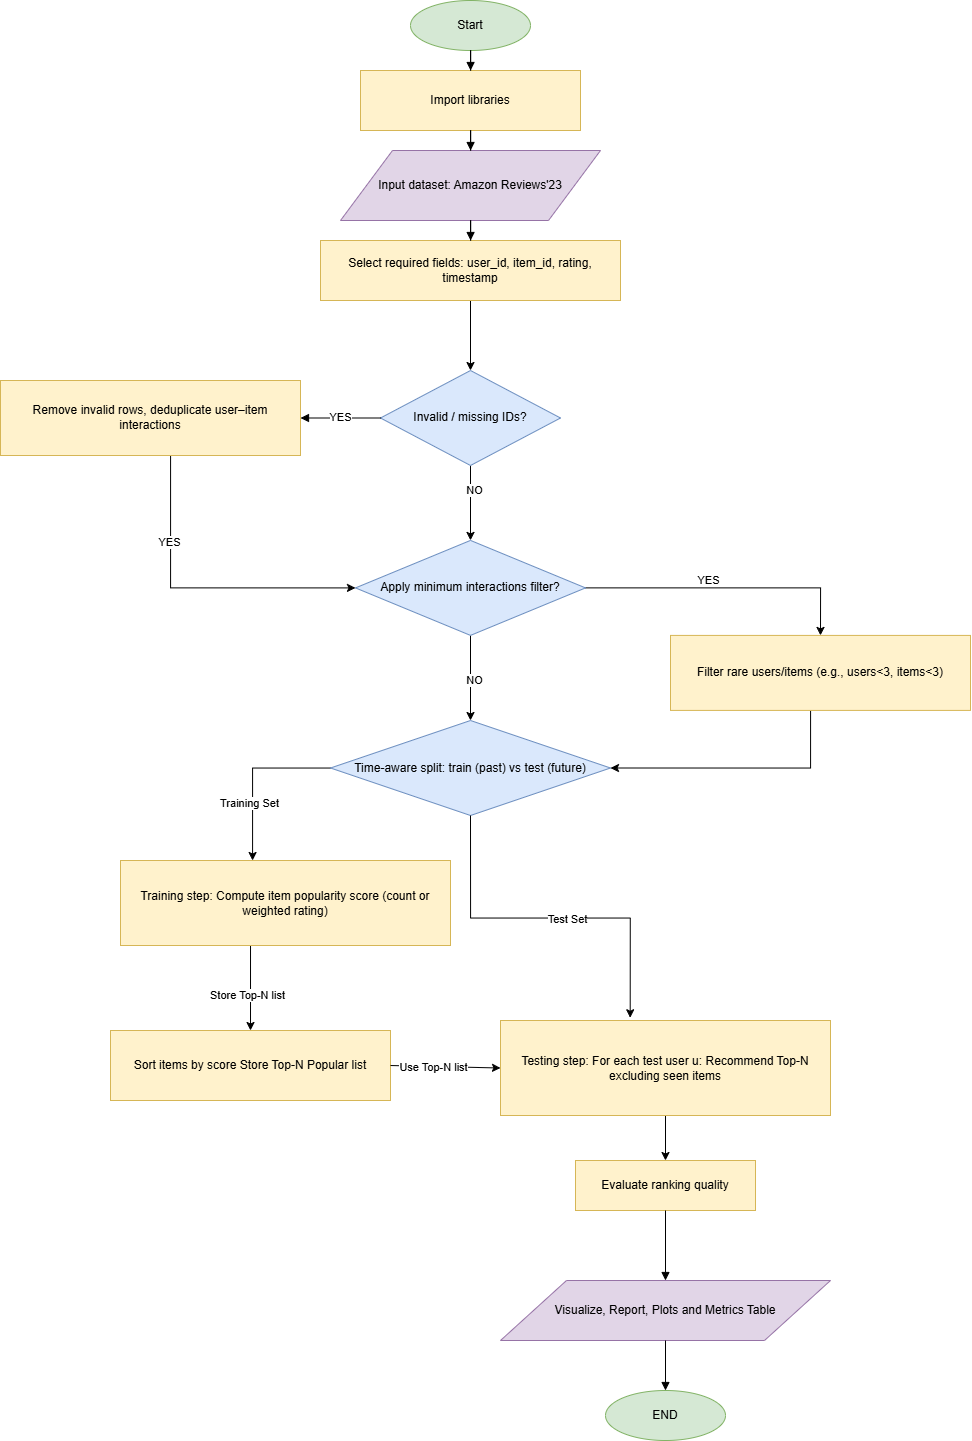

The diagram above was exported from draw.io. Its source (the exported page's mxGraphModel, read from the mxfile embedded in the PNG):
<mxGraphModel dx="3021" dy="1552" grid="1" gridSize="10" guides="1" tooltips="1" connect="1" arrows="1" fold="1" page="1" pageScale="1" pageWidth="827" pageHeight="1169" math="0" shadow="0">
  <root>
    <mxCell id="0" />
    <mxCell id="1" parent="0" />
    <mxCell id="2" value="Start" style="shape=ellipse;whiteSpace=wrap;html=1;fillColor=#d5e8d4;strokeColor=#82b366;" parent="1" vertex="1">
      <mxGeometry x="340" y="30" width="120" height="50" as="geometry" />
    </mxCell>
    <mxCell id="3" value="Import libraries" style="rounded=0;whiteSpace=wrap;html=1;fillColor=#fff2cc;strokeColor=#d6b656;" parent="1" vertex="1">
      <mxGeometry x="290" y="100" width="220" height="60" as="geometry" />
    </mxCell>
    <mxCell id="4" value="Input dataset: Amazon Reviews'23" style="shape=parallelogram;perimeter=parallelogramPerimeter;whiteSpace=wrap;html=1;fillColor=#e1d5e7;strokeColor=#9673a6;" parent="1" vertex="1">
      <mxGeometry x="270" y="180" width="260" height="70" as="geometry" />
    </mxCell>
    <mxCell id="6lpX5uFwgopMRgaIxIhx-33" style="rounded=0;orthogonalLoop=1;jettySize=auto;html=1;entryX=0.5;entryY=0;entryDx=0;entryDy=0;" parent="1" source="5" target="6" edge="1">
      <mxGeometry relative="1" as="geometry" />
    </mxCell>
    <mxCell id="5" value="Select required fields: user_id, item_id, rating, timestamp" style="rounded=0;whiteSpace=wrap;html=1;fillColor=#fff2cc;strokeColor=#d6b656;" parent="1" vertex="1">
      <mxGeometry x="250" y="270" width="300" height="60" as="geometry" />
    </mxCell>
    <mxCell id="4-RkaxGObZaAKbllVerI-33" style="rounded=0;orthogonalLoop=1;jettySize=auto;html=1;" parent="1" source="6" target="8" edge="1">
      <mxGeometry relative="1" as="geometry" />
    </mxCell>
    <mxCell id="4-RkaxGObZaAKbllVerI-34" value="NO" style="edgeLabel;html=1;align=center;verticalAlign=middle;resizable=0;points=[];" parent="4-RkaxGObZaAKbllVerI-33" vertex="1" connectable="0">
      <mxGeometry x="-0.329" y="3" relative="1" as="geometry">
        <mxPoint as="offset" />
      </mxGeometry>
    </mxCell>
    <mxCell id="6" value="Invalid / missing IDs?" style="shape=rhombus;perimeter=rhombusPerimeter;whiteSpace=wrap;html=1;fillColor=#dae8fc;strokeColor=#6c8ebf;" parent="1" vertex="1">
      <mxGeometry x="310" y="400" width="180" height="95" as="geometry" />
    </mxCell>
    <mxCell id="4-RkaxGObZaAKbllVerI-35" style="edgeStyle=orthogonalEdgeStyle;rounded=0;orthogonalLoop=1;jettySize=auto;html=1;entryX=0;entryY=0.5;entryDx=0;entryDy=0;" parent="1" source="7" target="8" edge="1">
      <mxGeometry relative="1" as="geometry">
        <Array as="points">
          <mxPoint x="100" y="617" />
        </Array>
      </mxGeometry>
    </mxCell>
    <mxCell id="4-RkaxGObZaAKbllVerI-36" value="YES" style="edgeLabel;html=1;align=center;verticalAlign=middle;resizable=0;points=[];" parent="4-RkaxGObZaAKbllVerI-35" vertex="1" connectable="0">
      <mxGeometry x="-0.458" y="-2" relative="1" as="geometry">
        <mxPoint as="offset" />
      </mxGeometry>
    </mxCell>
    <mxCell id="7" value="Remove invalid rows, deduplicate user–item interactions" style="rounded=0;whiteSpace=wrap;html=1;fillColor=#fff2cc;strokeColor=#d6b656;" parent="1" vertex="1">
      <mxGeometry x="-70" y="410" width="300" height="75" as="geometry" />
    </mxCell>
    <mxCell id="4-RkaxGObZaAKbllVerI-37" style="rounded=0;orthogonalLoop=1;jettySize=auto;html=1;entryX=0.5;entryY=0;entryDx=0;entryDy=0;" parent="1" source="8" target="10" edge="1">
      <mxGeometry relative="1" as="geometry" />
    </mxCell>
    <mxCell id="4-RkaxGObZaAKbllVerI-40" value="NO" style="edgeLabel;html=1;align=center;verticalAlign=middle;resizable=0;points=[];" parent="4-RkaxGObZaAKbllVerI-37" vertex="1" connectable="0">
      <mxGeometry x="0.052" y="3" relative="1" as="geometry">
        <mxPoint as="offset" />
      </mxGeometry>
    </mxCell>
    <mxCell id="4-RkaxGObZaAKbllVerI-38" style="edgeStyle=orthogonalEdgeStyle;rounded=0;orthogonalLoop=1;jettySize=auto;html=1;entryX=0.5;entryY=0;entryDx=0;entryDy=0;" parent="1" source="8" target="9" edge="1">
      <mxGeometry relative="1" as="geometry" />
    </mxCell>
    <mxCell id="4-RkaxGObZaAKbllVerI-39" value="YES" style="edgeLabel;html=1;align=center;verticalAlign=middle;resizable=0;points=[];" parent="4-RkaxGObZaAKbllVerI-38" vertex="1" connectable="0">
      <mxGeometry x="-0.1249" y="8" relative="1" as="geometry">
        <mxPoint x="-1" as="offset" />
      </mxGeometry>
    </mxCell>
    <mxCell id="8" value="Apply minimum interactions filter?" style="shape=rhombus;perimeter=rhombusPerimeter;whiteSpace=wrap;html=1;fillColor=#dae8fc;strokeColor=#6c8ebf;" parent="1" vertex="1">
      <mxGeometry x="285" y="569.91" width="230" height="95" as="geometry" />
    </mxCell>
    <mxCell id="4-RkaxGObZaAKbllVerI-41" style="edgeStyle=orthogonalEdgeStyle;rounded=0;orthogonalLoop=1;jettySize=auto;html=1;entryX=1;entryY=0.5;entryDx=0;entryDy=0;" parent="1" source="9" target="10" edge="1">
      <mxGeometry relative="1" as="geometry">
        <Array as="points">
          <mxPoint x="740" y="798" />
        </Array>
      </mxGeometry>
    </mxCell>
    <mxCell id="9" value="Filter rare users/items (e.g., users&lt;3, items&lt;3)" style="rounded=0;whiteSpace=wrap;html=1;fillColor=#fff2cc;strokeColor=#d6b656;" parent="1" vertex="1">
      <mxGeometry x="600" y="664.91" width="300" height="75" as="geometry" />
    </mxCell>
    <mxCell id="4-RkaxGObZaAKbllVerI-53" style="edgeStyle=orthogonalEdgeStyle;rounded=0;orthogonalLoop=1;jettySize=auto;html=1;" parent="1" source="10" target="11" edge="1">
      <mxGeometry relative="1" as="geometry">
        <mxPoint x="180" y="960" as="targetPoint" />
        <Array as="points">
          <mxPoint x="182" y="798" />
        </Array>
      </mxGeometry>
    </mxCell>
    <mxCell id="4-RkaxGObZaAKbllVerI-54" value="Training Set" style="edgeLabel;html=1;align=center;verticalAlign=middle;resizable=0;points=[];" parent="4-RkaxGObZaAKbllVerI-53" vertex="1" connectable="0">
      <mxGeometry x="0.3122" y="-4" relative="1" as="geometry">
        <mxPoint as="offset" />
      </mxGeometry>
    </mxCell>
    <mxCell id="10" value="Time-aware split: train (past) vs test (future)" style="shape=rhombus;perimeter=rhombusPerimeter;whiteSpace=wrap;html=1;fillColor=#dae8fc;strokeColor=#6c8ebf;" parent="1" vertex="1">
      <mxGeometry x="260" y="750" width="280" height="95" as="geometry" />
    </mxCell>
    <mxCell id="4-RkaxGObZaAKbllVerI-49" style="rounded=0;orthogonalLoop=1;jettySize=auto;html=1;exitX=0.394;exitY=1.003;exitDx=0;exitDy=0;exitPerimeter=0;" parent="1" source="11" target="12" edge="1">
      <mxGeometry relative="1" as="geometry" />
    </mxCell>
    <mxCell id="4-RkaxGObZaAKbllVerI-50" value="Store Top-N list" style="edgeLabel;html=1;align=center;verticalAlign=middle;resizable=0;points=[];" parent="4-RkaxGObZaAKbllVerI-49" vertex="1" connectable="0">
      <mxGeometry x="0.1509" y="-4" relative="1" as="geometry">
        <mxPoint as="offset" />
      </mxGeometry>
    </mxCell>
    <mxCell id="11" value="Training step: Compute item popularity score (count or weighted rating)" style="rounded=0;whiteSpace=wrap;html=1;fillColor=#fff2cc;strokeColor=#d6b656;" parent="1" vertex="1">
      <mxGeometry x="50" y="890" width="330" height="85" as="geometry" />
    </mxCell>
    <mxCell id="12" value="Sort items by score Store Top-N Popular list" style="rounded=0;whiteSpace=wrap;html=1;fillColor=#fff2cc;strokeColor=#d6b656;" parent="1" vertex="1">
      <mxGeometry x="40" y="1060" width="280" height="70" as="geometry" />
    </mxCell>
    <mxCell id="4-RkaxGObZaAKbllVerI-47" style="rounded=0;orthogonalLoop=1;jettySize=auto;html=1;startArrow=classic;startFill=1;endArrow=none;endFill=0;entryX=1;entryY=0.5;entryDx=0;entryDy=0;exitX=0;exitY=0.5;exitDx=0;exitDy=0;" parent="1" source="13" target="12" edge="1">
      <mxGeometry relative="1" as="geometry">
        <mxPoint x="540" y="1140" as="targetPoint" />
      </mxGeometry>
    </mxCell>
    <mxCell id="4-RkaxGObZaAKbllVerI-48" value="Use Top-N list" style="edgeLabel;html=1;align=center;verticalAlign=middle;resizable=0;points=[];" parent="4-RkaxGObZaAKbllVerI-47" vertex="1" connectable="0">
      <mxGeometry x="0.2184" relative="1" as="geometry">
        <mxPoint as="offset" />
      </mxGeometry>
    </mxCell>
    <mxCell id="4-RkaxGObZaAKbllVerI-55" style="rounded=0;orthogonalLoop=1;jettySize=auto;html=1;" parent="1" source="13" target="14" edge="1">
      <mxGeometry relative="1" as="geometry" />
    </mxCell>
    <mxCell id="13" value="Testing step: For each test user u: Recommend Top-N excluding seen items" style="rounded=0;whiteSpace=wrap;html=1;fillColor=#fff2cc;strokeColor=#d6b656;" parent="1" vertex="1">
      <mxGeometry x="430" y="1050" width="330" height="95" as="geometry" />
    </mxCell>
    <mxCell id="14" value="Evaluate ranking quality" style="rounded=0;whiteSpace=wrap;html=1;fillColor=#fff2cc;strokeColor=#d6b656;" parent="1" vertex="1">
      <mxGeometry x="505" y="1190" width="180" height="50" as="geometry" />
    </mxCell>
    <mxCell id="15" value="Visualize, Report, Plots and Metrics Table" style="shape=parallelogram;perimeter=parallelogramPerimeter;whiteSpace=wrap;html=1;fillColor=#e1d5e7;strokeColor=#9673a6;" parent="1" vertex="1">
      <mxGeometry x="430" y="1310" width="330" height="60" as="geometry" />
    </mxCell>
    <mxCell id="16" value="END" style="shape=ellipse;whiteSpace=wrap;html=1;fillColor=#d5e8d4;strokeColor=#82b366;" parent="1" vertex="1">
      <mxGeometry x="535" y="1420" width="120" height="50" as="geometry" />
    </mxCell>
    <mxCell id="17" value="" style="edgeStyle=orthogonalEdgeStyle;rounded=0;orthogonalLoop=1;jettySize=auto;html=1;endArrow=block;endFill=1;" parent="1" source="2" target="3" edge="1">
      <mxGeometry relative="1" as="geometry" />
    </mxCell>
    <mxCell id="18" value="" style="edgeStyle=orthogonalEdgeStyle;rounded=0;orthogonalLoop=1;jettySize=auto;html=1;endArrow=block;endFill=1;" parent="1" source="3" target="4" edge="1">
      <mxGeometry relative="1" as="geometry" />
    </mxCell>
    <mxCell id="19" value="" style="edgeStyle=orthogonalEdgeStyle;rounded=0;orthogonalLoop=1;jettySize=auto;html=1;endArrow=block;endFill=1;" parent="1" source="4" target="5" edge="1">
      <mxGeometry relative="1" as="geometry" />
    </mxCell>
    <mxCell id="21" value="YES" style="rounded=0;orthogonalLoop=1;jettySize=auto;html=1;endArrow=block;endFill=1;exitX=0;exitY=0.5;exitDx=0;exitDy=0;" parent="1" source="6" target="7" edge="1">
      <mxGeometry relative="1" as="geometry" />
    </mxCell>
    <mxCell id="32" value="" style="rounded=0;orthogonalLoop=1;jettySize=auto;html=1;endArrow=block;endFill=1;" parent="1" source="14" target="15" edge="1">
      <mxGeometry relative="1" as="geometry" />
    </mxCell>
    <mxCell id="33" value="" style="rounded=0;orthogonalLoop=1;jettySize=auto;html=1;endArrow=block;endFill=1;" parent="1" source="15" target="16" edge="1">
      <mxGeometry relative="1" as="geometry" />
    </mxCell>
    <mxCell id="4-RkaxGObZaAKbllVerI-44" style="rounded=0;orthogonalLoop=1;jettySize=auto;html=1;entryX=0.393;entryY=-0.029;entryDx=0;entryDy=0;entryPerimeter=0;exitX=0.5;exitY=1;exitDx=0;exitDy=0;edgeStyle=orthogonalEdgeStyle;" parent="1" source="10" target="13" edge="1">
      <mxGeometry relative="1" as="geometry" />
    </mxCell>
    <mxCell id="4-RkaxGObZaAKbllVerI-45" value="Test Set" style="edgeLabel;html=1;align=center;verticalAlign=middle;resizable=0;points=[];" parent="4-RkaxGObZaAKbllVerI-44" vertex="1" connectable="0">
      <mxGeometry x="0.0957" y="-1" relative="1" as="geometry">
        <mxPoint as="offset" />
      </mxGeometry>
    </mxCell>
  </root>
</mxGraphModel>